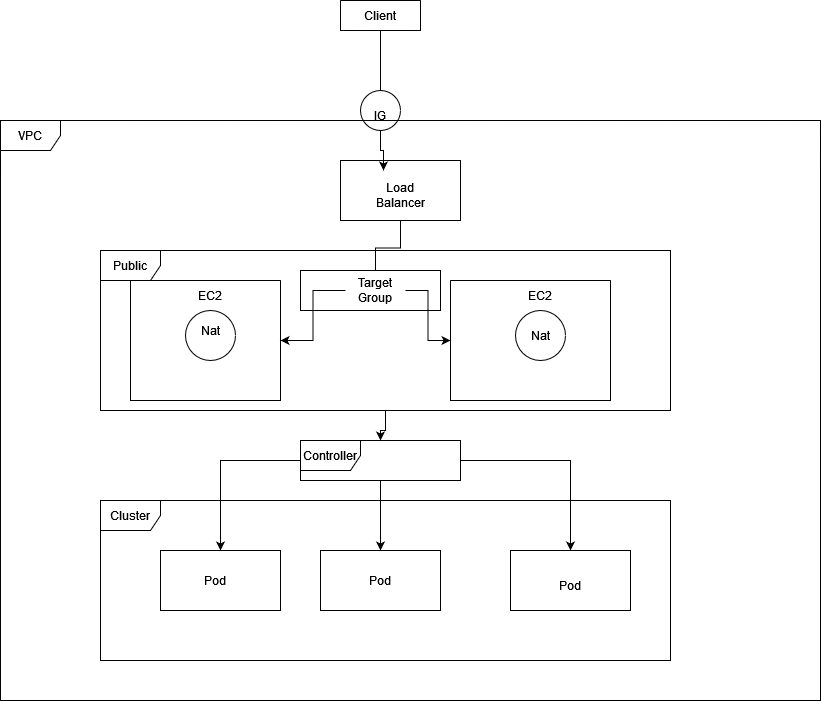

The diagram above was exported from draw.io. Its source (the exported page's mxGraphModel, read from the mxfile embedded in the PNG):
<mxGraphModel dx="1422" dy="780" grid="1" gridSize="10" guides="1" tooltips="1" connect="1" arrows="1" fold="1" page="1" pageScale="1" pageWidth="850" pageHeight="1100" math="0" shadow="0">
  <root>
    <mxCell id="0" />
    <mxCell id="1" parent="0" />
    <mxCell id="8eewun9Zi-VGuGvO86Dt-17" value="" style="edgeStyle=orthogonalEdgeStyle;rounded=0;orthogonalLoop=1;jettySize=auto;html=1;" edge="1" parent="1" source="8eewun9Zi-VGuGvO86Dt-1" target="8eewun9Zi-VGuGvO86Dt-7">
      <mxGeometry relative="1" as="geometry">
        <Array as="points">
          <mxPoint x="400" y="130" />
          <mxPoint x="400" y="130" />
        </Array>
      </mxGeometry>
    </mxCell>
    <mxCell id="8eewun9Zi-VGuGvO86Dt-1" value="Client" style="text;html=1;strokeColor=none;fillColor=none;align=center;verticalAlign=middle;whiteSpace=wrap;rounded=0;" vertex="1" parent="1">
      <mxGeometry x="360" y="50" width="80" height="30" as="geometry" />
    </mxCell>
    <mxCell id="8eewun9Zi-VGuGvO86Dt-2" value="" style="rounded=0;whiteSpace=wrap;html=1;" vertex="1" parent="1">
      <mxGeometry x="360" y="210" width="120" height="60" as="geometry" />
    </mxCell>
    <mxCell id="8eewun9Zi-VGuGvO86Dt-3" value="Load Balancer" style="text;html=1;strokeColor=none;fillColor=none;align=center;verticalAlign=middle;whiteSpace=wrap;rounded=0;" vertex="1" parent="1">
      <mxGeometry x="390" y="230" width="60" height="30" as="geometry" />
    </mxCell>
    <mxCell id="8eewun9Zi-VGuGvO86Dt-6" value="" style="ellipse;whiteSpace=wrap;html=1;aspect=fixed;" vertex="1" parent="1">
      <mxGeometry x="380" y="140" width="40" height="40" as="geometry" />
    </mxCell>
    <mxCell id="8eewun9Zi-VGuGvO86Dt-19" value="" style="edgeStyle=orthogonalEdgeStyle;rounded=0;orthogonalLoop=1;jettySize=auto;html=1;" edge="1" parent="1" source="8eewun9Zi-VGuGvO86Dt-7">
      <mxGeometry relative="1" as="geometry">
        <mxPoint x="403" y="220" as="targetPoint" />
      </mxGeometry>
    </mxCell>
    <mxCell id="8eewun9Zi-VGuGvO86Dt-7" value="IG" style="text;html=1;strokeColor=none;fillColor=none;align=center;verticalAlign=middle;whiteSpace=wrap;rounded=0;" vertex="1" parent="1">
      <mxGeometry x="370" y="150" width="60" height="30" as="geometry" />
    </mxCell>
    <mxCell id="8eewun9Zi-VGuGvO86Dt-15" value="" style="swimlane;startSize=0;" vertex="1" parent="1">
      <mxGeometry x="360" y="50" width="80" height="30" as="geometry" />
    </mxCell>
    <mxCell id="8eewun9Zi-VGuGvO86Dt-21" value="" style="swimlane;startSize=0;" vertex="1" parent="1">
      <mxGeometry x="470" y="330" width="160" height="120" as="geometry" />
    </mxCell>
    <mxCell id="8eewun9Zi-VGuGvO86Dt-25" value="" style="edgeStyle=orthogonalEdgeStyle;rounded=0;orthogonalLoop=1;jettySize=auto;html=1;endArrow=none;entryX=0.5;entryY=0;entryDx=0;entryDy=0;" edge="1" parent="1" source="8eewun9Zi-VGuGvO86Dt-2" target="8eewun9Zi-VGuGvO86Dt-37">
      <mxGeometry relative="1" as="geometry">
        <mxPoint x="420" y="270" as="sourcePoint" />
        <mxPoint x="562" y="330.96000000000004" as="targetPoint" />
      </mxGeometry>
    </mxCell>
    <mxCell id="8eewun9Zi-VGuGvO86Dt-26" value="EC2" style="text;html=1;strokeColor=none;fillColor=none;align=center;verticalAlign=middle;whiteSpace=wrap;rounded=0;" vertex="1" parent="1">
      <mxGeometry x="200" y="330" width="60" height="30" as="geometry" />
    </mxCell>
    <mxCell id="8eewun9Zi-VGuGvO86Dt-27" value="EC2" style="text;html=1;strokeColor=none;fillColor=none;align=center;verticalAlign=middle;whiteSpace=wrap;rounded=0;" vertex="1" parent="1">
      <mxGeometry x="530" y="330" width="60" height="30" as="geometry" />
    </mxCell>
    <mxCell id="8eewun9Zi-VGuGvO86Dt-28" value="" style="ellipse;whiteSpace=wrap;html=1;aspect=fixed;" vertex="1" parent="1">
      <mxGeometry x="205" y="360" width="50" height="50" as="geometry" />
    </mxCell>
    <mxCell id="8eewun9Zi-VGuGvO86Dt-29" value="Nat" style="text;html=1;strokeColor=none;fillColor=none;align=center;verticalAlign=middle;whiteSpace=wrap;rounded=0;" vertex="1" parent="1">
      <mxGeometry x="200" y="365" width="60" height="30" as="geometry" />
    </mxCell>
    <mxCell id="8eewun9Zi-VGuGvO86Dt-31" value="" style="ellipse;whiteSpace=wrap;html=1;aspect=fixed;" vertex="1" parent="1">
      <mxGeometry x="535" y="360" width="50" height="50" as="geometry" />
    </mxCell>
    <mxCell id="8eewun9Zi-VGuGvO86Dt-33" value="Nat" style="text;html=1;strokeColor=none;fillColor=none;align=center;verticalAlign=middle;whiteSpace=wrap;rounded=0;" vertex="1" parent="1">
      <mxGeometry x="530" y="370" width="60" height="30" as="geometry" />
    </mxCell>
    <mxCell id="8eewun9Zi-VGuGvO86Dt-36" value="" style="rounded=0;whiteSpace=wrap;html=1;" vertex="1" parent="1">
      <mxGeometry x="320" y="320" width="140" height="40" as="geometry" />
    </mxCell>
    <mxCell id="8eewun9Zi-VGuGvO86Dt-45" style="edgeStyle=orthogonalEdgeStyle;rounded=0;orthogonalLoop=1;jettySize=auto;html=1;" edge="1" parent="1" source="8eewun9Zi-VGuGvO86Dt-37" target="8eewun9Zi-VGuGvO86Dt-21">
      <mxGeometry relative="1" as="geometry" />
    </mxCell>
    <mxCell id="8eewun9Zi-VGuGvO86Dt-46" style="edgeStyle=orthogonalEdgeStyle;rounded=0;orthogonalLoop=1;jettySize=auto;html=1;entryX=1;entryY=0.5;entryDx=0;entryDy=0;" edge="1" parent="1" source="8eewun9Zi-VGuGvO86Dt-37" target="8eewun9Zi-VGuGvO86Dt-41">
      <mxGeometry relative="1" as="geometry" />
    </mxCell>
    <mxCell id="8eewun9Zi-VGuGvO86Dt-37" value="Target Group" style="text;html=1;strokeColor=none;fillColor=none;align=center;verticalAlign=middle;whiteSpace=wrap;rounded=0;" vertex="1" parent="1">
      <mxGeometry x="365" y="325" width="60" height="30" as="geometry" />
    </mxCell>
    <mxCell id="8eewun9Zi-VGuGvO86Dt-41" value="" style="swimlane;startSize=0;" vertex="1" parent="1">
      <mxGeometry x="150" y="330" width="150" height="120" as="geometry" />
    </mxCell>
    <mxCell id="8eewun9Zi-VGuGvO86Dt-47" value="VPC" style="shape=umlFrame;whiteSpace=wrap;html=1;" vertex="1" parent="1">
      <mxGeometry x="20" y="170" width="820" height="580" as="geometry" />
    </mxCell>
    <mxCell id="8eewun9Zi-VGuGvO86Dt-51" value="" style="edgeStyle=orthogonalEdgeStyle;rounded=0;orthogonalLoop=1;jettySize=auto;html=1;" edge="1" parent="1" source="8eewun9Zi-VGuGvO86Dt-48" target="8eewun9Zi-VGuGvO86Dt-50">
      <mxGeometry relative="1" as="geometry" />
    </mxCell>
    <mxCell id="8eewun9Zi-VGuGvO86Dt-48" value="Public" style="shape=umlFrame;whiteSpace=wrap;html=1;" vertex="1" parent="1">
      <mxGeometry x="120" y="300" width="570" height="160" as="geometry" />
    </mxCell>
    <mxCell id="8eewun9Zi-VGuGvO86Dt-49" value="Cluster" style="shape=umlFrame;whiteSpace=wrap;html=1;" vertex="1" parent="1">
      <mxGeometry x="120" y="550" width="570" height="160" as="geometry" />
    </mxCell>
    <mxCell id="8eewun9Zi-VGuGvO86Dt-52" value="" style="edgeStyle=orthogonalEdgeStyle;rounded=0;orthogonalLoop=1;jettySize=auto;html=1;" edge="1" parent="1" source="8eewun9Zi-VGuGvO86Dt-50" target="8eewun9Zi-VGuGvO86Dt-53">
      <mxGeometry relative="1" as="geometry" />
    </mxCell>
    <mxCell id="8eewun9Zi-VGuGvO86Dt-58" value="" style="edgeStyle=orthogonalEdgeStyle;rounded=0;orthogonalLoop=1;jettySize=auto;html=1;" edge="1" parent="1" source="8eewun9Zi-VGuGvO86Dt-50" target="8eewun9Zi-VGuGvO86Dt-55">
      <mxGeometry relative="1" as="geometry" />
    </mxCell>
    <mxCell id="8eewun9Zi-VGuGvO86Dt-60" value="" style="edgeStyle=orthogonalEdgeStyle;rounded=0;orthogonalLoop=1;jettySize=auto;html=1;" edge="1" parent="1" source="8eewun9Zi-VGuGvO86Dt-50" target="8eewun9Zi-VGuGvO86Dt-56">
      <mxGeometry relative="1" as="geometry">
        <mxPoint x="600" y="510" as="targetPoint" />
      </mxGeometry>
    </mxCell>
    <mxCell id="8eewun9Zi-VGuGvO86Dt-50" value="Controller" style="shape=umlFrame;whiteSpace=wrap;html=1;" vertex="1" parent="1">
      <mxGeometry x="320" y="490" width="160" height="40" as="geometry" />
    </mxCell>
    <mxCell id="8eewun9Zi-VGuGvO86Dt-53" value="" style="rounded=0;whiteSpace=wrap;html=1;" vertex="1" parent="1">
      <mxGeometry x="180" y="600" width="120" height="60" as="geometry" />
    </mxCell>
    <mxCell id="8eewun9Zi-VGuGvO86Dt-54" value="Pod" style="text;html=1;strokeColor=none;fillColor=none;align=center;verticalAlign=middle;whiteSpace=wrap;rounded=0;" vertex="1" parent="1">
      <mxGeometry x="205" y="615" width="60" height="30" as="geometry" />
    </mxCell>
    <mxCell id="8eewun9Zi-VGuGvO86Dt-55" value="Pod" style="rounded=0;whiteSpace=wrap;html=1;" vertex="1" parent="1">
      <mxGeometry x="340" y="600" width="120" height="60" as="geometry" />
    </mxCell>
    <mxCell id="8eewun9Zi-VGuGvO86Dt-56" value="" style="rounded=0;whiteSpace=wrap;html=1;" vertex="1" parent="1">
      <mxGeometry x="530" y="600" width="120" height="60" as="geometry" />
    </mxCell>
    <mxCell id="8eewun9Zi-VGuGvO86Dt-57" value="Pod" style="text;html=1;strokeColor=none;fillColor=none;align=center;verticalAlign=middle;whiteSpace=wrap;rounded=0;" vertex="1" parent="1">
      <mxGeometry x="560" y="620" width="60" height="30" as="geometry" />
    </mxCell>
  </root>
</mxGraphModel>